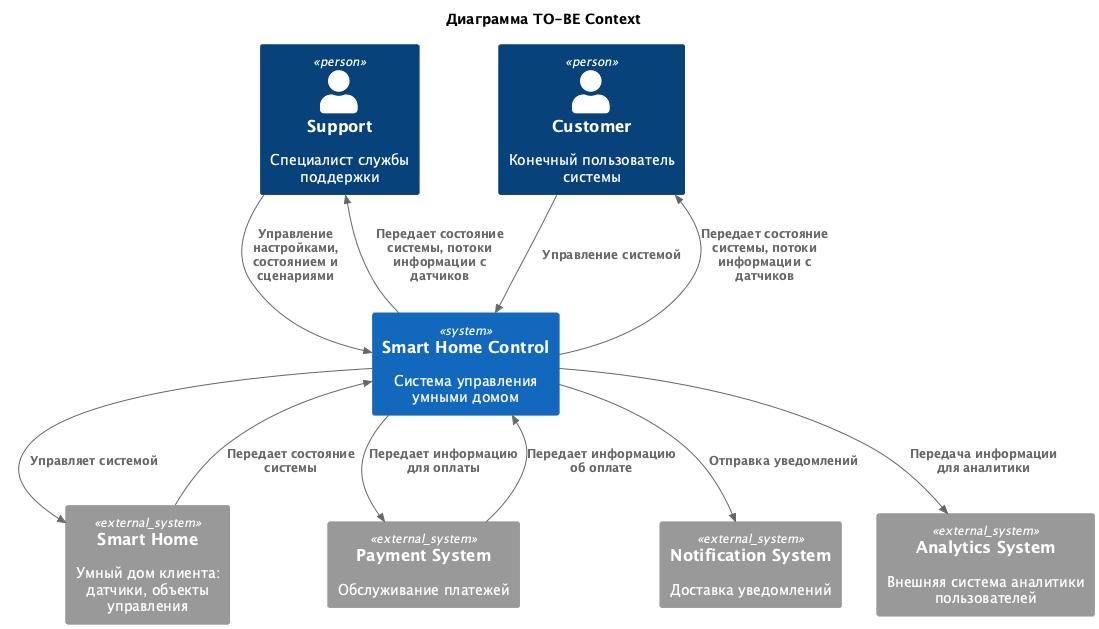

The diagram above was rendered by PlantUML. Its source (embedded in the PNG):
@startuml TOBE_Context
title Диаграмма TO-BE Context
!include https://raw.githubusercontent.com/plantuml-stdlib/C4-PlantUML/master/C4_Context.puml


Person(User, "Customer", "Конечный пользователь системы")
Person(Support, "Support", "Специалист службы поддержки")

System(SmartHomeControlSystem, "Smart Home Control", "Система управления умными домом")

System_Ext(SmartHome, "Smart Home", "Умный дом клиента: датчики, объекты управления") 
System_Ext(PaymentSystem, "Payment System", "Обслуживание платежей")
System_Ext(NotificationSystem, "Notification System", "Доставка уведомлений")
System_Ext(AnalyticsSystem, "Analytics System", "Внешняя система аналитики пользователей")

Rel_D(User, SmartHomeControlSystem, "Управление системой")
Rel_U(SmartHomeControlSystem, User, "Передает состояние системы, потоки информации с датчиков")

Rel_D(Support, SmartHomeControlSystem, "Управление настройками, состоянием и сценариями")
Rel_U(SmartHomeControlSystem, Support, "Передает состояние системы, потоки информации с датчиков")

Rel_D(SmartHomeControlSystem, SmartHome, "Управляет системой")
Rel_U(SmartHome, SmartHomeControlSystem, "Передает состояние системы")

Rel_D(SmartHomeControlSystem, PaymentSystem, "Передает информацию для оплаты")
Rel_U(PaymentSystem, SmartHomeControlSystem, "Передает информацию об оплате")

Rel_D(SmartHomeControlSystem, NotificationSystem, "Отправка уведомлений")

Rel_D(SmartHomeControlSystem, AnalyticsSystem, "Передача информации для аналитики")

@enduml